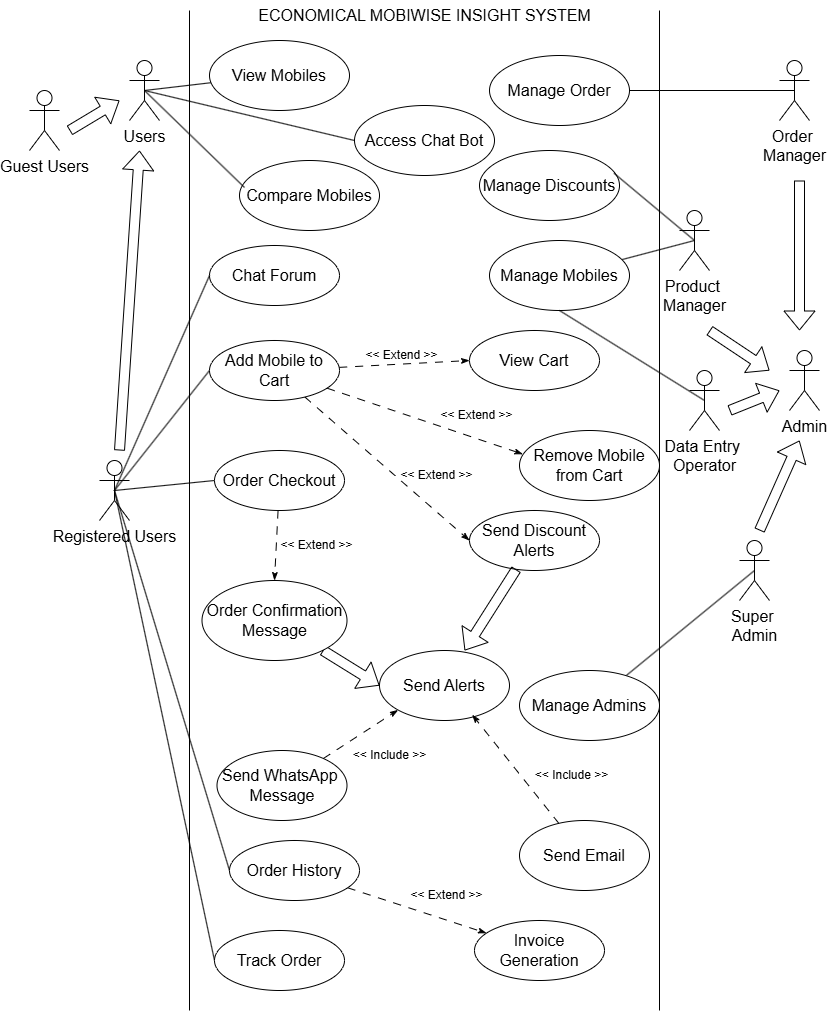

The diagram above was exported from draw.io. Its source (the exported page's mxGraphModel, read from the mxfile embedded in the PNG):
<mxGraphModel dx="812" dy="604" grid="1" gridSize="10" guides="1" tooltips="1" connect="1" arrows="1" fold="1" page="1" pageScale="1" pageWidth="850" pageHeight="1100" math="0" shadow="0">
  <root>
    <mxCell id="0" />
    <mxCell id="1" parent="0" />
    <mxCell id="gkSqfKgIh1-jy3pcHCML-1" value="" style="shape=partialRectangle;whiteSpace=wrap;html=1;bottom=0;top=0;fillColor=none;fontSize=16;" parent="1" vertex="1">
      <mxGeometry x="190" y="40" width="470" height="1000" as="geometry" />
    </mxCell>
    <mxCell id="gkSqfKgIh1-jy3pcHCML-16" style="rounded=0;orthogonalLoop=1;jettySize=auto;html=1;exitX=0.5;exitY=0.5;exitDx=0;exitDy=0;exitPerimeter=0;endArrow=none;startFill=0;fontSize=16;" parent="1" source="gkSqfKgIh1-jy3pcHCML-2" target="gkSqfKgIh1-jy3pcHCML-8" edge="1">
      <mxGeometry relative="1" as="geometry" />
    </mxCell>
    <mxCell id="Qe-MefxcGSDhkFVUbw8s-10" style="rounded=0;orthogonalLoop=1;jettySize=auto;html=1;exitX=0.5;exitY=0.5;exitDx=0;exitDy=0;exitPerimeter=0;entryX=0;entryY=0.5;entryDx=0;entryDy=0;endArrow=none;startFill=0;" edge="1" parent="1" source="gkSqfKgIh1-jy3pcHCML-2" target="Qe-MefxcGSDhkFVUbw8s-7">
      <mxGeometry relative="1" as="geometry" />
    </mxCell>
    <mxCell id="gkSqfKgIh1-jy3pcHCML-2" value="Users" style="shape=umlActor;verticalLabelPosition=bottom;verticalAlign=top;html=1;fontSize=16;" parent="1" vertex="1">
      <mxGeometry x="130" y="90" width="30" height="60" as="geometry" />
    </mxCell>
    <mxCell id="gkSqfKgIh1-jy3pcHCML-3" value="Admin" style="shape=umlActor;verticalLabelPosition=bottom;verticalAlign=top;html=1;fontSize=16;" parent="1" vertex="1">
      <mxGeometry x="790" y="380" width="30" height="60" as="geometry" />
    </mxCell>
    <mxCell id="Qe-MefxcGSDhkFVUbw8s-25" style="rounded=0;orthogonalLoop=1;jettySize=auto;html=1;exitX=0.5;exitY=0.5;exitDx=0;exitDy=0;exitPerimeter=0;endArrow=none;startFill=0;" edge="1" parent="1" source="gkSqfKgIh1-jy3pcHCML-5" target="Qe-MefxcGSDhkFVUbw8s-24">
      <mxGeometry relative="1" as="geometry" />
    </mxCell>
    <mxCell id="gkSqfKgIh1-jy3pcHCML-5" value="Super&amp;nbsp;&lt;div&gt;Admin&lt;/div&gt;" style="shape=umlActor;verticalLabelPosition=bottom;verticalAlign=top;html=1;fontSize=16;" parent="1" vertex="1">
      <mxGeometry x="740" y="570" width="30" height="60" as="geometry" />
    </mxCell>
    <mxCell id="gkSqfKgIh1-jy3pcHCML-7" value="Chat Forum" style="ellipse;whiteSpace=wrap;html=1;fontSize=16;" parent="1" vertex="1">
      <mxGeometry x="210" y="275" width="130" height="60" as="geometry" />
    </mxCell>
    <mxCell id="gkSqfKgIh1-jy3pcHCML-8" value="View Mobiles" style="ellipse;whiteSpace=wrap;html=1;fontSize=16;" parent="1" vertex="1">
      <mxGeometry x="210" y="70" width="140" height="70" as="geometry" />
    </mxCell>
    <mxCell id="gkSqfKgIh1-jy3pcHCML-24" value="ECONOMICAL MOBIWISE INSIGHT SYSTEM" style="text;html=1;align=center;verticalAlign=middle;resizable=0;points=[];autosize=1;strokeColor=none;fillColor=none;fontSize=16;" parent="1" vertex="1">
      <mxGeometry x="245" y="30" width="360" height="30" as="geometry" />
    </mxCell>
    <mxCell id="Qe-MefxcGSDhkFVUbw8s-2" value="Guest Users" style="shape=umlActor;verticalLabelPosition=bottom;verticalAlign=top;html=1;fontSize=16;" vertex="1" parent="1">
      <mxGeometry x="30" y="120" width="30" height="60" as="geometry" />
    </mxCell>
    <mxCell id="Qe-MefxcGSDhkFVUbw8s-32" style="rounded=0;orthogonalLoop=1;jettySize=auto;html=1;exitX=0.5;exitY=0.5;exitDx=0;exitDy=0;exitPerimeter=0;entryX=0;entryY=0.5;entryDx=0;entryDy=0;endArrow=none;startFill=0;" edge="1" parent="1" source="Qe-MefxcGSDhkFVUbw8s-3" target="gkSqfKgIh1-jy3pcHCML-7">
      <mxGeometry relative="1" as="geometry" />
    </mxCell>
    <mxCell id="Qe-MefxcGSDhkFVUbw8s-34" style="rounded=0;orthogonalLoop=1;jettySize=auto;html=1;exitX=0.5;exitY=0.5;exitDx=0;exitDy=0;exitPerimeter=0;entryX=0;entryY=0.5;entryDx=0;entryDy=0;endArrow=none;startFill=0;" edge="1" parent="1" source="Qe-MefxcGSDhkFVUbw8s-3" target="Qe-MefxcGSDhkFVUbw8s-33">
      <mxGeometry relative="1" as="geometry" />
    </mxCell>
    <mxCell id="Qe-MefxcGSDhkFVUbw8s-36" style="rounded=0;orthogonalLoop=1;jettySize=auto;html=1;exitX=0.5;exitY=0.5;exitDx=0;exitDy=0;exitPerimeter=0;entryX=0;entryY=0.5;entryDx=0;entryDy=0;endArrow=none;endFill=1;startFill=0;" edge="1" parent="1" source="Qe-MefxcGSDhkFVUbw8s-3" target="Qe-MefxcGSDhkFVUbw8s-35">
      <mxGeometry relative="1" as="geometry" />
    </mxCell>
    <mxCell id="Qe-MefxcGSDhkFVUbw8s-38" style="rounded=0;orthogonalLoop=1;jettySize=auto;html=1;exitX=0.5;exitY=0.5;exitDx=0;exitDy=0;exitPerimeter=0;entryX=0;entryY=0.5;entryDx=0;entryDy=0;endArrow=none;startFill=0;" edge="1" parent="1" source="Qe-MefxcGSDhkFVUbw8s-3" target="Qe-MefxcGSDhkFVUbw8s-37">
      <mxGeometry relative="1" as="geometry" />
    </mxCell>
    <mxCell id="Qe-MefxcGSDhkFVUbw8s-40" style="rounded=0;orthogonalLoop=1;jettySize=auto;html=1;exitX=0.5;exitY=0.5;exitDx=0;exitDy=0;exitPerimeter=0;entryX=0;entryY=0.5;entryDx=0;entryDy=0;endArrow=none;startFill=0;" edge="1" parent="1" source="Qe-MefxcGSDhkFVUbw8s-3" target="Qe-MefxcGSDhkFVUbw8s-39">
      <mxGeometry relative="1" as="geometry" />
    </mxCell>
    <mxCell id="Qe-MefxcGSDhkFVUbw8s-3" value="Registered Users" style="shape=umlActor;verticalLabelPosition=bottom;verticalAlign=top;html=1;fontSize=16;" vertex="1" parent="1">
      <mxGeometry x="100" y="490" width="30" height="60" as="geometry" />
    </mxCell>
    <mxCell id="Qe-MefxcGSDhkFVUbw8s-4" value="" style="shape=flexArrow;endArrow=classic;html=1;rounded=0;" edge="1" parent="1">
      <mxGeometry width="50" height="50" relative="1" as="geometry">
        <mxPoint x="70" y="160" as="sourcePoint" />
        <mxPoint x="120" y="130" as="targetPoint" />
      </mxGeometry>
    </mxCell>
    <mxCell id="Qe-MefxcGSDhkFVUbw8s-5" value="" style="shape=flexArrow;endArrow=classic;html=1;rounded=0;" edge="1" parent="1">
      <mxGeometry width="50" height="50" relative="1" as="geometry">
        <mxPoint x="120" y="480" as="sourcePoint" />
        <mxPoint x="140" y="180" as="targetPoint" />
      </mxGeometry>
    </mxCell>
    <mxCell id="Qe-MefxcGSDhkFVUbw8s-6" value="Compare Mobiles" style="ellipse;whiteSpace=wrap;html=1;fontSize=16;" vertex="1" parent="1">
      <mxGeometry x="240" y="190" width="140" height="70" as="geometry" />
    </mxCell>
    <mxCell id="Qe-MefxcGSDhkFVUbw8s-7" value="Access Chat Bot" style="ellipse;whiteSpace=wrap;html=1;fontSize=16;" vertex="1" parent="1">
      <mxGeometry x="355" y="135" width="140" height="70" as="geometry" />
    </mxCell>
    <mxCell id="Qe-MefxcGSDhkFVUbw8s-8" style="rounded=0;orthogonalLoop=1;jettySize=auto;html=1;exitX=0.5;exitY=0.5;exitDx=0;exitDy=0;exitPerimeter=0;entryX=0.036;entryY=0.386;entryDx=0;entryDy=0;entryPerimeter=0;strokeColor=default;endArrow=none;startFill=0;" edge="1" parent="1" source="gkSqfKgIh1-jy3pcHCML-2" target="Qe-MefxcGSDhkFVUbw8s-6">
      <mxGeometry relative="1" as="geometry" />
    </mxCell>
    <mxCell id="Qe-MefxcGSDhkFVUbw8s-13" style="rounded=0;orthogonalLoop=1;jettySize=auto;html=1;exitX=0.5;exitY=0.5;exitDx=0;exitDy=0;exitPerimeter=0;entryX=1;entryY=0.5;entryDx=0;entryDy=0;endArrow=none;startFill=0;" edge="1" parent="1" source="Qe-MefxcGSDhkFVUbw8s-11" target="Qe-MefxcGSDhkFVUbw8s-12">
      <mxGeometry relative="1" as="geometry" />
    </mxCell>
    <mxCell id="Qe-MefxcGSDhkFVUbw8s-11" value="Order&amp;nbsp;&lt;div&gt;Manager&lt;/div&gt;" style="shape=umlActor;verticalLabelPosition=bottom;verticalAlign=top;html=1;fontSize=16;" vertex="1" parent="1">
      <mxGeometry x="780" y="90" width="30" height="60" as="geometry" />
    </mxCell>
    <mxCell id="Qe-MefxcGSDhkFVUbw8s-12" value="Manage Order" style="ellipse;whiteSpace=wrap;html=1;fontSize=16;" vertex="1" parent="1">
      <mxGeometry x="490" y="85" width="140" height="70" as="geometry" />
    </mxCell>
    <mxCell id="Qe-MefxcGSDhkFVUbw8s-19" style="rounded=0;orthogonalLoop=1;jettySize=auto;html=1;exitX=0.5;exitY=0.5;exitDx=0;exitDy=0;exitPerimeter=0;endArrow=none;startFill=0;" edge="1" parent="1" source="Qe-MefxcGSDhkFVUbw8s-15" target="Qe-MefxcGSDhkFVUbw8s-17">
      <mxGeometry relative="1" as="geometry" />
    </mxCell>
    <mxCell id="Qe-MefxcGSDhkFVUbw8s-15" value="Product&amp;nbsp;&lt;div&gt;Manager&lt;/div&gt;" style="shape=umlActor;verticalLabelPosition=bottom;verticalAlign=top;html=1;fontSize=16;" vertex="1" parent="1">
      <mxGeometry x="680" y="240" width="30" height="60" as="geometry" />
    </mxCell>
    <mxCell id="Qe-MefxcGSDhkFVUbw8s-17" value="Manage Mobiles" style="ellipse;whiteSpace=wrap;html=1;fontSize=16;" vertex="1" parent="1">
      <mxGeometry x="490" y="270" width="140" height="70" as="geometry" />
    </mxCell>
    <mxCell id="Qe-MefxcGSDhkFVUbw8s-18" value="Manage Discounts" style="ellipse;whiteSpace=wrap;html=1;fontSize=16;" vertex="1" parent="1">
      <mxGeometry x="480" y="180" width="140" height="70" as="geometry" />
    </mxCell>
    <mxCell id="Qe-MefxcGSDhkFVUbw8s-20" style="rounded=0;orthogonalLoop=1;jettySize=auto;html=1;exitX=0.5;exitY=0.5;exitDx=0;exitDy=0;exitPerimeter=0;entryX=0.961;entryY=0.325;entryDx=0;entryDy=0;entryPerimeter=0;endArrow=none;startFill=0;" edge="1" parent="1" source="Qe-MefxcGSDhkFVUbw8s-15" target="Qe-MefxcGSDhkFVUbw8s-18">
      <mxGeometry relative="1" as="geometry" />
    </mxCell>
    <mxCell id="Qe-MefxcGSDhkFVUbw8s-23" style="rounded=0;orthogonalLoop=1;jettySize=auto;html=1;exitX=0.5;exitY=0.5;exitDx=0;exitDy=0;exitPerimeter=0;entryX=0.5;entryY=1;entryDx=0;entryDy=0;endArrow=none;startFill=0;" edge="1" parent="1" source="Qe-MefxcGSDhkFVUbw8s-22" target="Qe-MefxcGSDhkFVUbw8s-17">
      <mxGeometry relative="1" as="geometry" />
    </mxCell>
    <mxCell id="Qe-MefxcGSDhkFVUbw8s-22" value="Data Entry&amp;nbsp;&lt;div&gt;Operator&lt;/div&gt;" style="shape=umlActor;verticalLabelPosition=bottom;verticalAlign=top;html=1;fontSize=16;" vertex="1" parent="1">
      <mxGeometry x="690" y="400" width="30" height="60" as="geometry" />
    </mxCell>
    <mxCell id="Qe-MefxcGSDhkFVUbw8s-24" value="Manage Admins" style="ellipse;whiteSpace=wrap;html=1;fontSize=16;" vertex="1" parent="1">
      <mxGeometry x="520" y="700" width="140" height="70" as="geometry" />
    </mxCell>
    <mxCell id="Qe-MefxcGSDhkFVUbw8s-26" value="" style="shape=flexArrow;endArrow=classic;html=1;rounded=0;" edge="1" parent="1">
      <mxGeometry width="50" height="50" relative="1" as="geometry">
        <mxPoint x="800" y="210" as="sourcePoint" />
        <mxPoint x="800" y="360" as="targetPoint" />
      </mxGeometry>
    </mxCell>
    <mxCell id="Qe-MefxcGSDhkFVUbw8s-28" value="" style="shape=flexArrow;endArrow=classic;html=1;rounded=0;" edge="1" parent="1">
      <mxGeometry width="50" height="50" relative="1" as="geometry">
        <mxPoint x="760" y="560" as="sourcePoint" />
        <mxPoint x="800" y="470" as="targetPoint" />
      </mxGeometry>
    </mxCell>
    <mxCell id="Qe-MefxcGSDhkFVUbw8s-29" value="" style="shape=flexArrow;endArrow=classic;html=1;rounded=0;" edge="1" parent="1">
      <mxGeometry width="50" height="50" relative="1" as="geometry">
        <mxPoint x="710" y="360" as="sourcePoint" />
        <mxPoint x="770" y="400" as="targetPoint" />
      </mxGeometry>
    </mxCell>
    <mxCell id="Qe-MefxcGSDhkFVUbw8s-30" value="" style="shape=flexArrow;endArrow=classic;html=1;rounded=0;" edge="1" parent="1">
      <mxGeometry width="50" height="50" relative="1" as="geometry">
        <mxPoint x="730" y="440" as="sourcePoint" />
        <mxPoint x="780" y="420" as="targetPoint" />
      </mxGeometry>
    </mxCell>
    <mxCell id="Qe-MefxcGSDhkFVUbw8s-46" style="rounded=0;orthogonalLoop=1;jettySize=auto;html=1;entryX=0;entryY=0.5;entryDx=0;entryDy=0;endArrow=classicThin;endFill=1;dashed=1;dashPattern=8 8;" edge="1" parent="1" source="Qe-MefxcGSDhkFVUbw8s-33" target="Qe-MefxcGSDhkFVUbw8s-44">
      <mxGeometry relative="1" as="geometry" />
    </mxCell>
    <mxCell id="Qe-MefxcGSDhkFVUbw8s-49" style="rounded=0;orthogonalLoop=1;jettySize=auto;html=1;entryX=0;entryY=0.5;entryDx=0;entryDy=0;endArrow=classicThin;endFill=1;dashed=1;dashPattern=8 8;horizontal=1;" edge="1" parent="1" source="Qe-MefxcGSDhkFVUbw8s-33" target="Qe-MefxcGSDhkFVUbw8s-48">
      <mxGeometry relative="1" as="geometry" />
    </mxCell>
    <mxCell id="Qe-MefxcGSDhkFVUbw8s-33" value="Add Mobile to Cart" style="ellipse;whiteSpace=wrap;html=1;fontSize=16;" vertex="1" parent="1">
      <mxGeometry x="210" y="370" width="130" height="60" as="geometry" />
    </mxCell>
    <mxCell id="Qe-MefxcGSDhkFVUbw8s-51" style="rounded=0;orthogonalLoop=1;jettySize=auto;html=1;entryX=0.5;entryY=0;entryDx=0;entryDy=0;endArrow=classicThin;endFill=1;dashed=1;dashPattern=8 8;" edge="1" parent="1" source="Qe-MefxcGSDhkFVUbw8s-35" target="Qe-MefxcGSDhkFVUbw8s-50">
      <mxGeometry relative="1" as="geometry" />
    </mxCell>
    <mxCell id="Qe-MefxcGSDhkFVUbw8s-35" value="Order Checkout" style="ellipse;whiteSpace=wrap;html=1;fontSize=16;" vertex="1" parent="1">
      <mxGeometry x="215" y="480" width="130" height="60" as="geometry" />
    </mxCell>
    <mxCell id="Qe-MefxcGSDhkFVUbw8s-37" value="Track Order" style="ellipse;whiteSpace=wrap;html=1;fontSize=16;" vertex="1" parent="1">
      <mxGeometry x="215" y="960" width="130" height="60" as="geometry" />
    </mxCell>
    <mxCell id="Qe-MefxcGSDhkFVUbw8s-42" value="" style="rounded=0;orthogonalLoop=1;jettySize=auto;html=1;endArrow=classicThin;endFill=1;dashed=1;dashPattern=8 8;" edge="1" parent="1" source="Qe-MefxcGSDhkFVUbw8s-39" target="Qe-MefxcGSDhkFVUbw8s-41">
      <mxGeometry relative="1" as="geometry" />
    </mxCell>
    <mxCell id="Qe-MefxcGSDhkFVUbw8s-39" value="Order History" style="ellipse;whiteSpace=wrap;html=1;fontSize=16;" vertex="1" parent="1">
      <mxGeometry x="230" y="870" width="130" height="60" as="geometry" />
    </mxCell>
    <mxCell id="Qe-MefxcGSDhkFVUbw8s-41" value="Invoice Generation" style="ellipse;whiteSpace=wrap;html=1;fontSize=16;" vertex="1" parent="1">
      <mxGeometry x="475" y="950" width="130" height="60" as="geometry" />
    </mxCell>
    <mxCell id="Qe-MefxcGSDhkFVUbw8s-44" value="View Cart" style="ellipse;whiteSpace=wrap;html=1;fontSize=16;" vertex="1" parent="1">
      <mxGeometry x="470" y="360" width="130" height="60" as="geometry" />
    </mxCell>
    <mxCell id="Qe-MefxcGSDhkFVUbw8s-45" value="Remove Mobile from Cart" style="ellipse;whiteSpace=wrap;html=1;fontSize=16;" vertex="1" parent="1">
      <mxGeometry x="520" y="460" width="140" height="70" as="geometry" />
    </mxCell>
    <mxCell id="Qe-MefxcGSDhkFVUbw8s-47" style="rounded=0;orthogonalLoop=1;jettySize=auto;html=1;entryX=0.024;entryY=0.338;entryDx=0;entryDy=0;entryPerimeter=0;endArrow=classicThin;endFill=1;dashed=1;dashPattern=8 8;" edge="1" parent="1" source="Qe-MefxcGSDhkFVUbw8s-33" target="Qe-MefxcGSDhkFVUbw8s-45">
      <mxGeometry relative="1" as="geometry" />
    </mxCell>
    <mxCell id="Qe-MefxcGSDhkFVUbw8s-48" value="Send Discount Alerts" style="ellipse;whiteSpace=wrap;html=1;fontSize=16;" vertex="1" parent="1">
      <mxGeometry x="470" y="540" width="130" height="60" as="geometry" />
    </mxCell>
    <mxCell id="Qe-MefxcGSDhkFVUbw8s-53" style="rounded=0;orthogonalLoop=1;jettySize=auto;html=1;entryX=0;entryY=0.5;entryDx=0;entryDy=0;shape=flexArrow;" edge="1" parent="1" source="Qe-MefxcGSDhkFVUbw8s-50" target="Qe-MefxcGSDhkFVUbw8s-52">
      <mxGeometry relative="1" as="geometry" />
    </mxCell>
    <mxCell id="Qe-MefxcGSDhkFVUbw8s-50" value="Order Confirmation Message" style="ellipse;whiteSpace=wrap;html=1;fontSize=16;" vertex="1" parent="1">
      <mxGeometry x="202.5" y="610" width="145" height="80" as="geometry" />
    </mxCell>
    <mxCell id="Qe-MefxcGSDhkFVUbw8s-52" value="Send Alerts" style="ellipse;whiteSpace=wrap;html=1;fontSize=16;" vertex="1" parent="1">
      <mxGeometry x="380" y="680" width="130" height="70" as="geometry" />
    </mxCell>
    <mxCell id="Qe-MefxcGSDhkFVUbw8s-54" style="rounded=0;orthogonalLoop=1;jettySize=auto;html=1;entryX=0.655;entryY=0;entryDx=0;entryDy=0;entryPerimeter=0;shape=flexArrow;" edge="1" parent="1" source="Qe-MefxcGSDhkFVUbw8s-48" target="Qe-MefxcGSDhkFVUbw8s-52">
      <mxGeometry relative="1" as="geometry" />
    </mxCell>
    <mxCell id="Qe-MefxcGSDhkFVUbw8s-57" style="rounded=0;orthogonalLoop=1;jettySize=auto;html=1;entryX=0;entryY=1;entryDx=0;entryDy=0;endArrow=classicThin;endFill=1;dashed=1;dashPattern=8 8;" edge="1" parent="1" source="Qe-MefxcGSDhkFVUbw8s-55" target="Qe-MefxcGSDhkFVUbw8s-52">
      <mxGeometry relative="1" as="geometry" />
    </mxCell>
    <mxCell id="Qe-MefxcGSDhkFVUbw8s-55" value="Send WhatsApp&amp;nbsp;&lt;div&gt;Message&lt;/div&gt;" style="ellipse;whiteSpace=wrap;html=1;fontSize=16;" vertex="1" parent="1">
      <mxGeometry x="217.5" y="780" width="130" height="70" as="geometry" />
    </mxCell>
    <mxCell id="Qe-MefxcGSDhkFVUbw8s-56" value="Send Email" style="ellipse;whiteSpace=wrap;html=1;fontSize=16;" vertex="1" parent="1">
      <mxGeometry x="520" y="850" width="130" height="70" as="geometry" />
    </mxCell>
    <mxCell id="Qe-MefxcGSDhkFVUbw8s-58" style="rounded=0;orthogonalLoop=1;jettySize=auto;html=1;entryX=0.713;entryY=0.918;entryDx=0;entryDy=0;entryPerimeter=0;endArrow=classicThin;endFill=1;dashed=1;dashPattern=8 8;" edge="1" parent="1" source="Qe-MefxcGSDhkFVUbw8s-56" target="Qe-MefxcGSDhkFVUbw8s-52">
      <mxGeometry relative="1" as="geometry" />
    </mxCell>
    <mxCell id="Qe-MefxcGSDhkFVUbw8s-59" value="&amp;lt;&amp;lt; Extend &amp;gt;&amp;gt;" style="text;html=1;align=center;verticalAlign=middle;whiteSpace=wrap;rounded=0;" vertex="1" parent="1">
      <mxGeometry x="395" y="490" width="85" height="30" as="geometry" />
    </mxCell>
    <mxCell id="Qe-MefxcGSDhkFVUbw8s-60" value="&amp;lt;&amp;lt; Extend &amp;gt;&amp;gt;" style="text;html=1;align=center;verticalAlign=middle;whiteSpace=wrap;rounded=0;" vertex="1" parent="1">
      <mxGeometry x="435" y="430" width="85" height="30" as="geometry" />
    </mxCell>
    <mxCell id="Qe-MefxcGSDhkFVUbw8s-61" value="&amp;lt;&amp;lt; Extend &amp;gt;&amp;gt;" style="text;html=1;align=center;verticalAlign=middle;whiteSpace=wrap;rounded=0;" vertex="1" parent="1">
      <mxGeometry x="360" y="370" width="85" height="30" as="geometry" />
    </mxCell>
    <mxCell id="Qe-MefxcGSDhkFVUbw8s-62" value="&amp;lt;&amp;lt; Extend &amp;gt;&amp;gt;" style="text;html=1;align=center;verticalAlign=middle;whiteSpace=wrap;rounded=0;" vertex="1" parent="1">
      <mxGeometry x="275" y="560" width="85" height="30" as="geometry" />
    </mxCell>
    <mxCell id="Qe-MefxcGSDhkFVUbw8s-63" value="&amp;lt;&amp;lt; Extend &amp;gt;&amp;gt;" style="text;html=1;align=center;verticalAlign=middle;whiteSpace=wrap;rounded=0;" vertex="1" parent="1">
      <mxGeometry x="405" y="910" width="85" height="30" as="geometry" />
    </mxCell>
    <mxCell id="Qe-MefxcGSDhkFVUbw8s-64" value="&amp;lt;&amp;lt; Include &amp;gt;&amp;gt;" style="text;html=1;align=center;verticalAlign=middle;whiteSpace=wrap;rounded=0;" vertex="1" parent="1">
      <mxGeometry x="347.5" y="770" width="85" height="30" as="geometry" />
    </mxCell>
    <mxCell id="Qe-MefxcGSDhkFVUbw8s-65" value="&amp;lt;&amp;lt; Include &amp;gt;&amp;gt;" style="text;html=1;align=center;verticalAlign=middle;whiteSpace=wrap;rounded=0;" vertex="1" parent="1">
      <mxGeometry x="530" y="790" width="85" height="30" as="geometry" />
    </mxCell>
  </root>
</mxGraphModel>